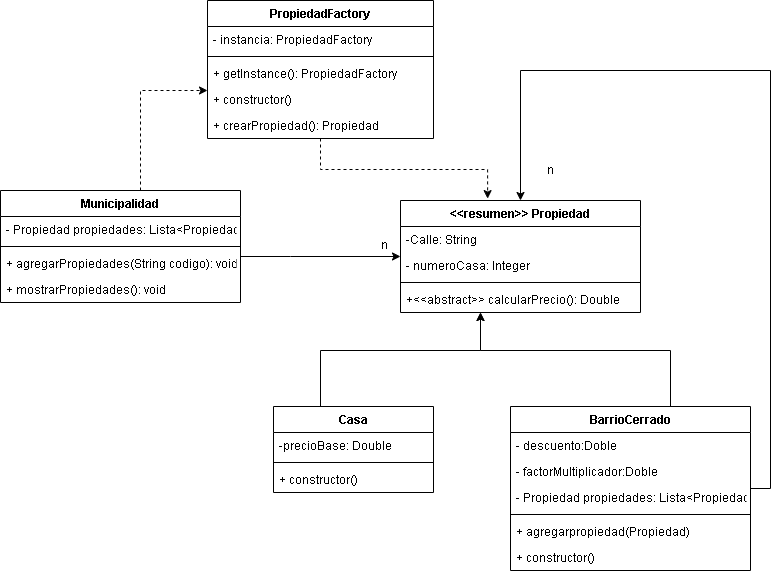

The diagram above was exported from draw.io. Its source (the exported page's mxGraphModel, read from the mxfile embedded in the PNG):
<mxGraphModel dx="720" dy="554" grid="1" gridSize="10" guides="1" tooltips="1" connect="1" arrows="1" fold="1" page="1" pageScale="1" pageWidth="827" pageHeight="1169" math="0" shadow="0">
  <root>
    <mxCell id="0" />
    <mxCell id="1" parent="0" />
    <mxCell id="RZ7NmT7Oc8vERWQ_2qcH-23" style="edgeStyle=orthogonalEdgeStyle;rounded=0;orthogonalLoop=1;jettySize=auto;html=1;" parent="1" source="RZ7NmT7Oc8vERWQ_2qcH-1" target="RZ7NmT7Oc8vERWQ_2qcH-5" edge="1">
      <mxGeometry relative="1" as="geometry">
        <Array as="points">
          <mxPoint x="320" y="396" />
          <mxPoint x="320" y="396" />
        </Array>
      </mxGeometry>
    </mxCell>
    <mxCell id="RZ7NmT7Oc8vERWQ_2qcH-34" style="edgeStyle=orthogonalEdgeStyle;rounded=0;orthogonalLoop=1;jettySize=auto;html=1;dashed=1;" parent="1" source="RZ7NmT7Oc8vERWQ_2qcH-1" target="RZ7NmT7Oc8vERWQ_2qcH-25" edge="1">
      <mxGeometry relative="1" as="geometry">
        <Array as="points">
          <mxPoint x="170" y="230" />
        </Array>
      </mxGeometry>
    </mxCell>
    <mxCell id="RZ7NmT7Oc8vERWQ_2qcH-1" value="Municipalidad" style="swimlane;fontStyle=1;align=center;verticalAlign=top;childLayout=stackLayout;horizontal=1;startSize=26;horizontalStack=0;resizeParent=1;resizeParentMax=0;resizeLast=0;collapsible=1;marginBottom=0;" parent="1" vertex="1">
      <mxGeometry x="30" y="330" width="240" height="112" as="geometry" />
    </mxCell>
    <mxCell id="RZ7NmT7Oc8vERWQ_2qcH-2" value="- Propiedad propiedades: Lista&lt;Propiedad&gt;" style="text;strokeColor=none;fillColor=none;align=left;verticalAlign=top;spacingLeft=4;spacingRight=4;overflow=hidden;rotatable=0;points=[[0,0.5],[1,0.5]];portConstraint=eastwest;" parent="RZ7NmT7Oc8vERWQ_2qcH-1" vertex="1">
      <mxGeometry y="26" width="240" height="26" as="geometry" />
    </mxCell>
    <mxCell id="RZ7NmT7Oc8vERWQ_2qcH-3" value="" style="line;strokeWidth=1;fillColor=none;align=left;verticalAlign=middle;spacingTop=-1;spacingLeft=3;spacingRight=3;rotatable=0;labelPosition=right;points=[];portConstraint=eastwest;strokeColor=inherit;" parent="RZ7NmT7Oc8vERWQ_2qcH-1" vertex="1">
      <mxGeometry y="52" width="240" height="8" as="geometry" />
    </mxCell>
    <mxCell id="RZ7NmT7Oc8vERWQ_2qcH-19" value="+ agregarPropiedades(String codigo): void" style="text;strokeColor=none;fillColor=none;align=left;verticalAlign=top;spacingLeft=4;spacingRight=4;overflow=hidden;rotatable=0;points=[[0,0.5],[1,0.5]];portConstraint=eastwest;" parent="RZ7NmT7Oc8vERWQ_2qcH-1" vertex="1">
      <mxGeometry y="60" width="240" height="26" as="geometry" />
    </mxCell>
    <mxCell id="RZ7NmT7Oc8vERWQ_2qcH-4" value="+ mostrarPropiedades(): void" style="text;strokeColor=none;fillColor=none;align=left;verticalAlign=top;spacingLeft=4;spacingRight=4;overflow=hidden;rotatable=0;points=[[0,0.5],[1,0.5]];portConstraint=eastwest;" parent="RZ7NmT7Oc8vERWQ_2qcH-1" vertex="1">
      <mxGeometry y="86" width="240" height="26" as="geometry" />
    </mxCell>
    <mxCell id="RZ7NmT7Oc8vERWQ_2qcH-5" value="&lt;&lt;resumen&gt;&gt; Propiedad" style="swimlane;fontStyle=1;align=center;verticalAlign=top;childLayout=stackLayout;horizontal=1;startSize=26;horizontalStack=0;resizeParent=1;resizeParentMax=0;resizeLast=0;collapsible=1;marginBottom=0;" parent="1" vertex="1">
      <mxGeometry x="430" y="340" width="240" height="112" as="geometry" />
    </mxCell>
    <mxCell id="RZ7NmT7Oc8vERWQ_2qcH-9" value="-Calle: String" style="text;strokeColor=none;fillColor=none;align=left;verticalAlign=top;spacingLeft=4;spacingRight=4;overflow=hidden;rotatable=0;points=[[0,0.5],[1,0.5]];portConstraint=eastwest;" parent="RZ7NmT7Oc8vERWQ_2qcH-5" vertex="1">
      <mxGeometry y="26" width="240" height="26" as="geometry" />
    </mxCell>
    <mxCell id="RZ7NmT7Oc8vERWQ_2qcH-6" value="- numeroCasa: Integer" style="text;strokeColor=none;fillColor=none;align=left;verticalAlign=top;spacingLeft=4;spacingRight=4;overflow=hidden;rotatable=0;points=[[0,0.5],[1,0.5]];portConstraint=eastwest;" parent="RZ7NmT7Oc8vERWQ_2qcH-5" vertex="1">
      <mxGeometry y="52" width="240" height="26" as="geometry" />
    </mxCell>
    <mxCell id="RZ7NmT7Oc8vERWQ_2qcH-7" value="" style="line;strokeWidth=1;fillColor=none;align=left;verticalAlign=middle;spacingTop=-1;spacingLeft=3;spacingRight=3;rotatable=0;labelPosition=right;points=[];portConstraint=eastwest;strokeColor=inherit;" parent="RZ7NmT7Oc8vERWQ_2qcH-5" vertex="1">
      <mxGeometry y="78" width="240" height="8" as="geometry" />
    </mxCell>
    <mxCell id="RZ7NmT7Oc8vERWQ_2qcH-8" value="+&lt;&lt;abstract&gt;&gt; calcularPrecio(): Double" style="text;strokeColor=none;fillColor=none;align=left;verticalAlign=top;spacingLeft=4;spacingRight=4;overflow=hidden;rotatable=0;points=[[0,0.5],[1,0.5]];portConstraint=eastwest;" parent="RZ7NmT7Oc8vERWQ_2qcH-5" vertex="1">
      <mxGeometry y="86" width="240" height="26" as="geometry" />
    </mxCell>
    <mxCell id="RZ7NmT7Oc8vERWQ_2qcH-20" style="edgeStyle=orthogonalEdgeStyle;rounded=0;orthogonalLoop=1;jettySize=auto;html=1;" parent="1" source="RZ7NmT7Oc8vERWQ_2qcH-10" target="RZ7NmT7Oc8vERWQ_2qcH-5" edge="1">
      <mxGeometry relative="1" as="geometry">
        <Array as="points">
          <mxPoint x="350" y="490" />
          <mxPoint x="510" y="490" />
        </Array>
      </mxGeometry>
    </mxCell>
    <mxCell id="RZ7NmT7Oc8vERWQ_2qcH-10" value="Casa" style="swimlane;fontStyle=1;align=center;verticalAlign=top;childLayout=stackLayout;horizontal=1;startSize=26;horizontalStack=0;resizeParent=1;resizeParentMax=0;resizeLast=0;collapsible=1;marginBottom=0;" parent="1" vertex="1">
      <mxGeometry x="303" y="546" width="160" height="86" as="geometry" />
    </mxCell>
    <mxCell id="RZ7NmT7Oc8vERWQ_2qcH-14" value="-precioBase: Double" style="text;strokeColor=none;fillColor=none;align=left;verticalAlign=top;spacingLeft=4;spacingRight=4;overflow=hidden;rotatable=0;points=[[0,0.5],[1,0.5]];portConstraint=eastwest;" parent="RZ7NmT7Oc8vERWQ_2qcH-10" vertex="1">
      <mxGeometry y="26" width="160" height="26" as="geometry" />
    </mxCell>
    <mxCell id="RZ7NmT7Oc8vERWQ_2qcH-12" value="" style="line;strokeWidth=1;fillColor=none;align=left;verticalAlign=middle;spacingTop=-1;spacingLeft=3;spacingRight=3;rotatable=0;labelPosition=right;points=[];portConstraint=eastwest;strokeColor=inherit;" parent="RZ7NmT7Oc8vERWQ_2qcH-10" vertex="1">
      <mxGeometry y="52" width="160" height="8" as="geometry" />
    </mxCell>
    <mxCell id="RZ7NmT7Oc8vERWQ_2qcH-13" value="+ constructor()" style="text;strokeColor=none;fillColor=none;align=left;verticalAlign=top;spacingLeft=4;spacingRight=4;overflow=hidden;rotatable=0;points=[[0,0.5],[1,0.5]];portConstraint=eastwest;" parent="RZ7NmT7Oc8vERWQ_2qcH-10" vertex="1">
      <mxGeometry y="60" width="160" height="26" as="geometry" />
    </mxCell>
    <mxCell id="RZ7NmT7Oc8vERWQ_2qcH-21" style="edgeStyle=orthogonalEdgeStyle;rounded=0;orthogonalLoop=1;jettySize=auto;html=1;" parent="1" source="RZ7NmT7Oc8vERWQ_2qcH-15" target="RZ7NmT7Oc8vERWQ_2qcH-5" edge="1">
      <mxGeometry relative="1" as="geometry">
        <Array as="points">
          <mxPoint x="700" y="490" />
          <mxPoint x="510" y="490" />
        </Array>
      </mxGeometry>
    </mxCell>
    <mxCell id="RZ7NmT7Oc8vERWQ_2qcH-22" style="edgeStyle=orthogonalEdgeStyle;rounded=0;orthogonalLoop=1;jettySize=auto;html=1;" parent="1" source="RZ7NmT7Oc8vERWQ_2qcH-15" edge="1">
      <mxGeometry relative="1" as="geometry">
        <mxPoint x="550" y="340" as="targetPoint" />
        <Array as="points">
          <mxPoint x="800" y="210" />
          <mxPoint x="550" y="210" />
        </Array>
      </mxGeometry>
    </mxCell>
    <mxCell id="RZ7NmT7Oc8vERWQ_2qcH-15" value="BarrioCerrado" style="swimlane;fontStyle=1;align=center;verticalAlign=top;childLayout=stackLayout;horizontal=1;startSize=26;horizontalStack=0;resizeParent=1;resizeParentMax=0;resizeLast=0;collapsible=1;marginBottom=0;" parent="1" vertex="1">
      <mxGeometry x="540" y="546" width="240" height="164" as="geometry" />
    </mxCell>
    <mxCell id="j8B_MieRXVEqOmIE7gUs-1" value="- descuento:Doble" style="text;strokeColor=none;fillColor=none;align=left;verticalAlign=top;spacingLeft=4;spacingRight=4;overflow=hidden;rotatable=0;points=[[0,0.5],[1,0.5]];portConstraint=eastwest;" vertex="1" parent="RZ7NmT7Oc8vERWQ_2qcH-15">
      <mxGeometry y="26" width="240" height="26" as="geometry" />
    </mxCell>
    <mxCell id="RZ7NmT7Oc8vERWQ_2qcH-36" value="- factorMultiplicador:Doble" style="text;strokeColor=none;fillColor=none;align=left;verticalAlign=top;spacingLeft=4;spacingRight=4;overflow=hidden;rotatable=0;points=[[0,0.5],[1,0.5]];portConstraint=eastwest;" parent="RZ7NmT7Oc8vERWQ_2qcH-15" vertex="1">
      <mxGeometry y="52" width="240" height="26" as="geometry" />
    </mxCell>
    <mxCell id="RZ7NmT7Oc8vERWQ_2qcH-16" value="- Propiedad propiedades: Lista&lt;Propiedad&gt;" style="text;strokeColor=none;fillColor=none;align=left;verticalAlign=top;spacingLeft=4;spacingRight=4;overflow=hidden;rotatable=0;points=[[0,0.5],[1,0.5]];portConstraint=eastwest;" parent="RZ7NmT7Oc8vERWQ_2qcH-15" vertex="1">
      <mxGeometry y="78" width="240" height="26" as="geometry" />
    </mxCell>
    <mxCell id="RZ7NmT7Oc8vERWQ_2qcH-17" value="" style="line;strokeWidth=1;fillColor=none;align=left;verticalAlign=middle;spacingTop=-1;spacingLeft=3;spacingRight=3;rotatable=0;labelPosition=right;points=[];portConstraint=eastwest;strokeColor=inherit;" parent="RZ7NmT7Oc8vERWQ_2qcH-15" vertex="1">
      <mxGeometry y="104" width="240" height="8" as="geometry" />
    </mxCell>
    <mxCell id="RZ7NmT7Oc8vERWQ_2qcH-39" value="+ agregarpropiedad(Propiedad)" style="text;strokeColor=none;fillColor=none;align=left;verticalAlign=top;spacingLeft=4;spacingRight=4;overflow=hidden;rotatable=0;points=[[0,0.5],[1,0.5]];portConstraint=eastwest;" parent="RZ7NmT7Oc8vERWQ_2qcH-15" vertex="1">
      <mxGeometry y="112" width="240" height="26" as="geometry" />
    </mxCell>
    <mxCell id="RZ7NmT7Oc8vERWQ_2qcH-18" value="+ constructor()" style="text;strokeColor=none;fillColor=none;align=left;verticalAlign=top;spacingLeft=4;spacingRight=4;overflow=hidden;rotatable=0;points=[[0,0.5],[1,0.5]];portConstraint=eastwest;" parent="RZ7NmT7Oc8vERWQ_2qcH-15" vertex="1">
      <mxGeometry y="138" width="240" height="26" as="geometry" />
    </mxCell>
    <mxCell id="RZ7NmT7Oc8vERWQ_2qcH-24" value="n" style="text;html=1;align=center;verticalAlign=middle;resizable=0;points=[];autosize=1;strokeColor=none;fillColor=none;" parent="1" vertex="1">
      <mxGeometry x="399" y="370" width="30" height="30" as="geometry" />
    </mxCell>
    <mxCell id="RZ7NmT7Oc8vERWQ_2qcH-35" style="edgeStyle=orthogonalEdgeStyle;rounded=0;orthogonalLoop=1;jettySize=auto;html=1;entryX=0.363;entryY=-0.017;entryDx=0;entryDy=0;entryPerimeter=0;dashed=1;" parent="1" source="RZ7NmT7Oc8vERWQ_2qcH-25" target="RZ7NmT7Oc8vERWQ_2qcH-5" edge="1">
      <mxGeometry relative="1" as="geometry" />
    </mxCell>
    <mxCell id="RZ7NmT7Oc8vERWQ_2qcH-25" value="PropiedadFactory" style="swimlane;fontStyle=1;align=center;verticalAlign=top;childLayout=stackLayout;horizontal=1;startSize=26;horizontalStack=0;resizeParent=1;resizeParentMax=0;resizeLast=0;collapsible=1;marginBottom=0;" parent="1" vertex="1">
      <mxGeometry x="237" y="140" width="226" height="138" as="geometry" />
    </mxCell>
    <mxCell id="RZ7NmT7Oc8vERWQ_2qcH-29" value="- instancia: PropiedadFactory" style="text;strokeColor=none;fillColor=none;align=left;verticalAlign=top;spacingLeft=4;spacingRight=4;overflow=hidden;rotatable=0;points=[[0,0.5],[1,0.5]];portConstraint=eastwest;" parent="RZ7NmT7Oc8vERWQ_2qcH-25" vertex="1">
      <mxGeometry y="26" width="226" height="26" as="geometry" />
    </mxCell>
    <mxCell id="RZ7NmT7Oc8vERWQ_2qcH-27" value="" style="line;strokeWidth=1;fillColor=none;align=left;verticalAlign=middle;spacingTop=-1;spacingLeft=3;spacingRight=3;rotatable=0;labelPosition=right;points=[];portConstraint=eastwest;strokeColor=inherit;" parent="RZ7NmT7Oc8vERWQ_2qcH-25" vertex="1">
      <mxGeometry y="52" width="226" height="8" as="geometry" />
    </mxCell>
    <mxCell id="RZ7NmT7Oc8vERWQ_2qcH-30" value="+ getInstance(): PropiedadFactory" style="text;strokeColor=none;fillColor=none;align=left;verticalAlign=top;spacingLeft=4;spacingRight=4;overflow=hidden;rotatable=0;points=[[0,0.5],[1,0.5]];portConstraint=eastwest;" parent="RZ7NmT7Oc8vERWQ_2qcH-25" vertex="1">
      <mxGeometry y="60" width="226" height="26" as="geometry" />
    </mxCell>
    <mxCell id="RZ7NmT7Oc8vERWQ_2qcH-31" value="+ constructor()" style="text;strokeColor=none;fillColor=none;align=left;verticalAlign=top;spacingLeft=4;spacingRight=4;overflow=hidden;rotatable=0;points=[[0,0.5],[1,0.5]];portConstraint=eastwest;" parent="RZ7NmT7Oc8vERWQ_2qcH-25" vertex="1">
      <mxGeometry y="86" width="226" height="26" as="geometry" />
    </mxCell>
    <mxCell id="RZ7NmT7Oc8vERWQ_2qcH-28" value="+ crearPropiedad(): Propiedad" style="text;strokeColor=none;fillColor=none;align=left;verticalAlign=top;spacingLeft=4;spacingRight=4;overflow=hidden;rotatable=0;points=[[0,0.5],[1,0.5]];portConstraint=eastwest;" parent="RZ7NmT7Oc8vERWQ_2qcH-25" vertex="1">
      <mxGeometry y="112" width="226" height="26" as="geometry" />
    </mxCell>
    <mxCell id="j8B_MieRXVEqOmIE7gUs-2" value="&lt;font style=&quot;vertical-align: inherit;&quot;&gt;&lt;font style=&quot;vertical-align: inherit;&quot;&gt;n&lt;/font&gt;&lt;/font&gt;" style="text;html=1;align=center;verticalAlign=middle;resizable=0;points=[];autosize=1;strokeColor=none;fillColor=none;" vertex="1" parent="1">
      <mxGeometry x="565" y="295" width="30" height="30" as="geometry" />
    </mxCell>
  </root>
</mxGraphModel>